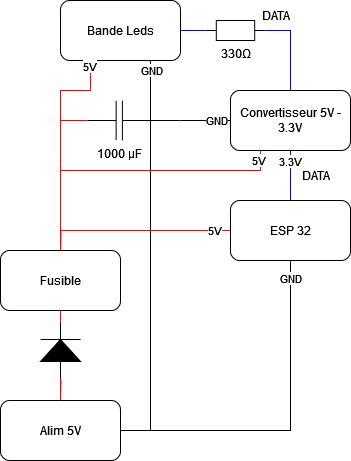

The diagram above was exported from draw.io. Its source (the exported page's mxGraphModel, read from the mxfile embedded in the PNG):
<mxGraphModel dx="1434" dy="774" grid="1" gridSize="10" guides="1" tooltips="1" connect="1" arrows="1" fold="1" page="1" pageScale="1" pageWidth="850" pageHeight="1100" math="0" shadow="0">
  <root>
    <mxCell id="0" />
    <mxCell id="1" parent="0" />
    <mxCell id="cLQg84P4sTWoSokD5Jjn-2" value="" style="edgeStyle=orthogonalEdgeStyle;rounded=0;orthogonalLoop=1;jettySize=auto;html=1;entryX=0;entryY=0.5;entryDx=0;entryDy=0;entryPerimeter=0;endArrow=none;endFill=0;strokeColor=#ff0000;" edge="1" parent="1" source="kayT3NxLfHpZnEm_Bbdw-2" target="cLQg84P4sTWoSokD5Jjn-7">
      <mxGeometry relative="1" as="geometry">
        <mxPoint x="250" y="730" as="targetPoint" />
      </mxGeometry>
    </mxCell>
    <mxCell id="cLQg84P4sTWoSokD5Jjn-24" style="edgeStyle=orthogonalEdgeStyle;rounded=0;orthogonalLoop=1;jettySize=auto;html=1;exitX=1;exitY=0.5;exitDx=0;exitDy=0;endArrow=none;endFill=0;entryX=0.75;entryY=1;entryDx=0;entryDy=0;" edge="1" parent="1" source="kayT3NxLfHpZnEm_Bbdw-2" target="kayT3NxLfHpZnEm_Bbdw-3">
      <mxGeometry relative="1" as="geometry">
        <mxPoint x="370" y="330" as="targetPoint" />
        <Array as="points">
          <mxPoint x="340" y="700" />
        </Array>
      </mxGeometry>
    </mxCell>
    <mxCell id="cLQg84P4sTWoSokD5Jjn-31" value="GND" style="edgeLabel;html=1;align=center;verticalAlign=middle;resizable=0;points=[];" vertex="1" connectable="0" parent="cLQg84P4sTWoSokD5Jjn-24">
      <mxGeometry x="0.9769" relative="1" as="geometry">
        <mxPoint y="4" as="offset" />
      </mxGeometry>
    </mxCell>
    <mxCell id="cLQg84P4sTWoSokD5Jjn-25" style="edgeStyle=orthogonalEdgeStyle;rounded=0;orthogonalLoop=1;jettySize=auto;html=1;exitX=1;exitY=0.5;exitDx=0;exitDy=0;entryX=0.5;entryY=1;entryDx=0;entryDy=0;endArrow=none;endFill=0;" edge="1" parent="1" source="kayT3NxLfHpZnEm_Bbdw-2" target="kayT3NxLfHpZnEm_Bbdw-15">
      <mxGeometry relative="1" as="geometry" />
    </mxCell>
    <mxCell id="cLQg84P4sTWoSokD5Jjn-28" value="GND" style="edgeLabel;html=1;align=center;verticalAlign=middle;resizable=0;points=[];" vertex="1" connectable="0" parent="cLQg84P4sTWoSokD5Jjn-25">
      <mxGeometry x="0.8971" y="1" relative="1" as="geometry">
        <mxPoint as="offset" />
      </mxGeometry>
    </mxCell>
    <mxCell id="kayT3NxLfHpZnEm_Bbdw-2" value="Alim 5V" style="rounded=1;whiteSpace=wrap;html=1;" parent="1" vertex="1">
      <mxGeometry x="190" y="670" width="120" height="60" as="geometry" />
    </mxCell>
    <mxCell id="kayT3NxLfHpZnEm_Bbdw-3" value="Bande Leds" style="rounded=1;whiteSpace=wrap;html=1;" parent="1" vertex="1">
      <mxGeometry x="250" y="270" width="120" height="60" as="geometry" />
    </mxCell>
    <mxCell id="kayT3NxLfHpZnEm_Bbdw-21" value="" style="edgeStyle=orthogonalEdgeStyle;rounded=0;orthogonalLoop=1;jettySize=auto;html=1;endArrow=none;endFill=0;strokeColor=#0000FF;" parent="1" source="kayT3NxLfHpZnEm_Bbdw-15" target="kayT3NxLfHpZnEm_Bbdw-20" edge="1">
      <mxGeometry relative="1" as="geometry" />
    </mxCell>
    <mxCell id="kayT3NxLfHpZnEm_Bbdw-22" value="3.3V" style="edgeLabel;html=1;align=center;verticalAlign=middle;resizable=0;points=[];" parent="kayT3NxLfHpZnEm_Bbdw-21" vertex="1" connectable="0">
      <mxGeometry x="-0.025" y="2" relative="1" as="geometry">
        <mxPoint x="2" y="-67" as="offset" />
      </mxGeometry>
    </mxCell>
    <mxCell id="cLQg84P4sTWoSokD5Jjn-39" value="3.3V" style="edgeLabel;html=1;align=center;verticalAlign=middle;resizable=0;points=[];" vertex="1" connectable="0" parent="kayT3NxLfHpZnEm_Bbdw-21">
      <mxGeometry x="0.4318" y="1" relative="1" as="geometry">
        <mxPoint y="-4" as="offset" />
      </mxGeometry>
    </mxCell>
    <mxCell id="cLQg84P4sTWoSokD5Jjn-42" style="edgeStyle=orthogonalEdgeStyle;rounded=0;orthogonalLoop=1;jettySize=auto;html=1;exitX=0;exitY=0.5;exitDx=0;exitDy=0;strokeColor=#FF0000;endArrow=none;endFill=0;" edge="1" parent="1" source="kayT3NxLfHpZnEm_Bbdw-15">
      <mxGeometry relative="1" as="geometry">
        <mxPoint x="250" y="540" as="targetPoint" />
      </mxGeometry>
    </mxCell>
    <mxCell id="cLQg84P4sTWoSokD5Jjn-46" value="5V" style="edgeLabel;html=1;align=center;verticalAlign=middle;resizable=0;points=[];" vertex="1" connectable="0" parent="cLQg84P4sTWoSokD5Jjn-42">
      <mxGeometry x="-0.8377" y="-1" relative="1" as="geometry">
        <mxPoint as="offset" />
      </mxGeometry>
    </mxCell>
    <mxCell id="kayT3NxLfHpZnEm_Bbdw-15" value="ESP 32" style="rounded=1;whiteSpace=wrap;html=1;" parent="1" vertex="1">
      <mxGeometry x="420" y="470" width="120" height="60" as="geometry" />
    </mxCell>
    <mxCell id="cLQg84P4sTWoSokD5Jjn-30" value="GND" style="edgeStyle=orthogonalEdgeStyle;rounded=0;orthogonalLoop=1;jettySize=auto;html=1;exitX=0;exitY=0.5;exitDx=0;exitDy=0;endArrow=none;endFill=0;" edge="1" parent="1" source="kayT3NxLfHpZnEm_Bbdw-20">
      <mxGeometry x="-0.4327" relative="1" as="geometry">
        <mxPoint x="370" y="390" as="targetPoint" />
        <mxPoint as="offset" />
      </mxGeometry>
    </mxCell>
    <mxCell id="cLQg84P4sTWoSokD5Jjn-43" style="edgeStyle=orthogonalEdgeStyle;rounded=0;orthogonalLoop=1;jettySize=auto;html=1;exitX=0.25;exitY=1;exitDx=0;exitDy=0;strokeColor=#FF0000;endArrow=none;endFill=0;" edge="1" parent="1" source="kayT3NxLfHpZnEm_Bbdw-20">
      <mxGeometry relative="1" as="geometry">
        <mxPoint x="250" y="440" as="targetPoint" />
        <Array as="points">
          <mxPoint x="450" y="440" />
        </Array>
      </mxGeometry>
    </mxCell>
    <mxCell id="cLQg84P4sTWoSokD5Jjn-44" value="5V" style="edgeLabel;html=1;align=center;verticalAlign=middle;resizable=0;points=[];" vertex="1" connectable="0" parent="cLQg84P4sTWoSokD5Jjn-43">
      <mxGeometry x="-0.9182" y="-3" relative="1" as="geometry">
        <mxPoint as="offset" />
      </mxGeometry>
    </mxCell>
    <mxCell id="kayT3NxLfHpZnEm_Bbdw-20" value="Convertisseur 5V - 3.3V" style="rounded=1;whiteSpace=wrap;html=1;" parent="1" vertex="1">
      <mxGeometry x="420" y="360" width="120" height="60" as="geometry" />
    </mxCell>
    <mxCell id="cLQg84P4sTWoSokD5Jjn-5" value="" style="edgeStyle=orthogonalEdgeStyle;rounded=0;orthogonalLoop=1;jettySize=auto;html=1;endArrow=none;endFill=0;strokeColor=#FF0000;" edge="1" parent="1" source="cLQg84P4sTWoSokD5Jjn-7" target="cLQg84P4sTWoSokD5Jjn-4">
      <mxGeometry relative="1" as="geometry">
        <mxPoint x="250" y="670" as="sourcePoint" />
      </mxGeometry>
    </mxCell>
    <mxCell id="cLQg84P4sTWoSokD5Jjn-15" style="edgeStyle=orthogonalEdgeStyle;rounded=0;orthogonalLoop=1;jettySize=auto;html=1;exitX=0.5;exitY=0;exitDx=0;exitDy=0;entryX=0.25;entryY=1;entryDx=0;entryDy=0;endArrow=none;endFill=0;strokeColor=#ff0000;" edge="1" parent="1" source="cLQg84P4sTWoSokD5Jjn-4" target="kayT3NxLfHpZnEm_Bbdw-3">
      <mxGeometry relative="1" as="geometry">
        <Array as="points">
          <mxPoint x="250" y="360" />
          <mxPoint x="280" y="360" />
        </Array>
      </mxGeometry>
    </mxCell>
    <mxCell id="cLQg84P4sTWoSokD5Jjn-22" value="5V" style="edgeLabel;html=1;align=center;verticalAlign=middle;resizable=0;points=[];" vertex="1" connectable="0" parent="cLQg84P4sTWoSokD5Jjn-15">
      <mxGeometry x="0.8333" relative="1" as="geometry">
        <mxPoint x="-2" y="-13" as="offset" />
      </mxGeometry>
    </mxCell>
    <mxCell id="cLQg84P4sTWoSokD5Jjn-4" value="Fusible" style="rounded=1;whiteSpace=wrap;html=1;" vertex="1" parent="1">
      <mxGeometry x="190" y="520" width="120" height="60" as="geometry" />
    </mxCell>
    <mxCell id="cLQg84P4sTWoSokD5Jjn-29" style="edgeStyle=orthogonalEdgeStyle;rounded=0;orthogonalLoop=1;jettySize=auto;html=1;exitX=1;exitY=0.5;exitDx=0;exitDy=0;exitPerimeter=0;endArrow=none;endFill=0;" edge="1" parent="1" source="cLQg84P4sTWoSokD5Jjn-14">
      <mxGeometry relative="1" as="geometry">
        <mxPoint x="370" y="390" as="targetPoint" />
      </mxGeometry>
    </mxCell>
    <mxCell id="cLQg84P4sTWoSokD5Jjn-34" style="edgeStyle=orthogonalEdgeStyle;rounded=0;orthogonalLoop=1;jettySize=auto;html=1;exitX=0;exitY=0.5;exitDx=0;exitDy=0;exitPerimeter=0;endArrow=none;endFill=0;strokeColor=#ff0000;" edge="1" parent="1" source="cLQg84P4sTWoSokD5Jjn-14">
      <mxGeometry relative="1" as="geometry">
        <mxPoint x="250" y="390" as="targetPoint" />
      </mxGeometry>
    </mxCell>
    <mxCell id="cLQg84P4sTWoSokD5Jjn-14" value="1000 µF" style="pointerEvents=1;verticalLabelPosition=bottom;shadow=0;dashed=0;align=center;html=1;verticalAlign=top;shape=mxgraph.electrical.capacitors.capacitor_1;" vertex="1" parent="1">
      <mxGeometry x="277.5" y="370" width="62.5" height="40" as="geometry" />
    </mxCell>
    <mxCell id="cLQg84P4sTWoSokD5Jjn-17" style="edgeStyle=orthogonalEdgeStyle;rounded=0;orthogonalLoop=1;jettySize=auto;html=1;exitX=0;exitY=0.5;exitDx=0;exitDy=0;exitPerimeter=0;entryX=1;entryY=0.5;entryDx=0;entryDy=0;endArrow=none;endFill=0;strokeColor=#0000FF;" edge="1" parent="1" source="cLQg84P4sTWoSokD5Jjn-16" target="kayT3NxLfHpZnEm_Bbdw-3">
      <mxGeometry relative="1" as="geometry" />
    </mxCell>
    <mxCell id="cLQg84P4sTWoSokD5Jjn-16" value="330Ω" style="pointerEvents=1;verticalLabelPosition=bottom;shadow=0;dashed=0;align=center;html=1;verticalAlign=top;shape=mxgraph.electrical.resistors.resistor_1;" vertex="1" parent="1">
      <mxGeometry x="395" y="290" width="60" height="20" as="geometry" />
    </mxCell>
    <mxCell id="cLQg84P4sTWoSokD5Jjn-21" style="edgeStyle=orthogonalEdgeStyle;rounded=0;orthogonalLoop=1;jettySize=auto;html=1;exitX=0.5;exitY=0;exitDx=0;exitDy=0;entryX=1;entryY=0.5;entryDx=0;entryDy=0;entryPerimeter=0;endArrow=none;endFill=0;strokeColor=#0000FF;" edge="1" parent="1" source="kayT3NxLfHpZnEm_Bbdw-20" target="cLQg84P4sTWoSokD5Jjn-16">
      <mxGeometry relative="1" as="geometry" />
    </mxCell>
    <mxCell id="cLQg84P4sTWoSokD5Jjn-32" value="DATA" style="text;html=1;align=center;verticalAlign=middle;resizable=0;points=[];autosize=1;strokeColor=none;fillColor=none;" vertex="1" parent="1">
      <mxGeometry x="480" y="430" width="50" height="30" as="geometry" />
    </mxCell>
    <mxCell id="cLQg84P4sTWoSokD5Jjn-33" value="DATA" style="text;html=1;align=center;verticalAlign=middle;resizable=0;points=[];autosize=1;strokeColor=none;fillColor=none;" vertex="1" parent="1">
      <mxGeometry x="440" y="270" width="50" height="30" as="geometry" />
    </mxCell>
    <mxCell id="cLQg84P4sTWoSokD5Jjn-45" value="" style="edgeStyle=orthogonalEdgeStyle;rounded=0;orthogonalLoop=1;jettySize=auto;html=1;endArrow=none;endFill=0;strokeColor=#FF0000;" edge="1" parent="1" target="cLQg84P4sTWoSokD5Jjn-7">
      <mxGeometry relative="1" as="geometry">
        <mxPoint x="250" y="670" as="sourcePoint" />
        <mxPoint x="250" y="580" as="targetPoint" />
      </mxGeometry>
    </mxCell>
    <mxCell id="cLQg84P4sTWoSokD5Jjn-7" value="" style="pointerEvents=1;fillColor=strokeColor;verticalLabelPosition=bottom;shadow=0;dashed=0;align=center;html=1;verticalAlign=top;shape=mxgraph.electrical.diodes.diode;rotation=-90;" vertex="1" parent="1">
      <mxGeometry x="222.5" y="600" width="55" height="40" as="geometry" />
    </mxCell>
  </root>
</mxGraphModel>